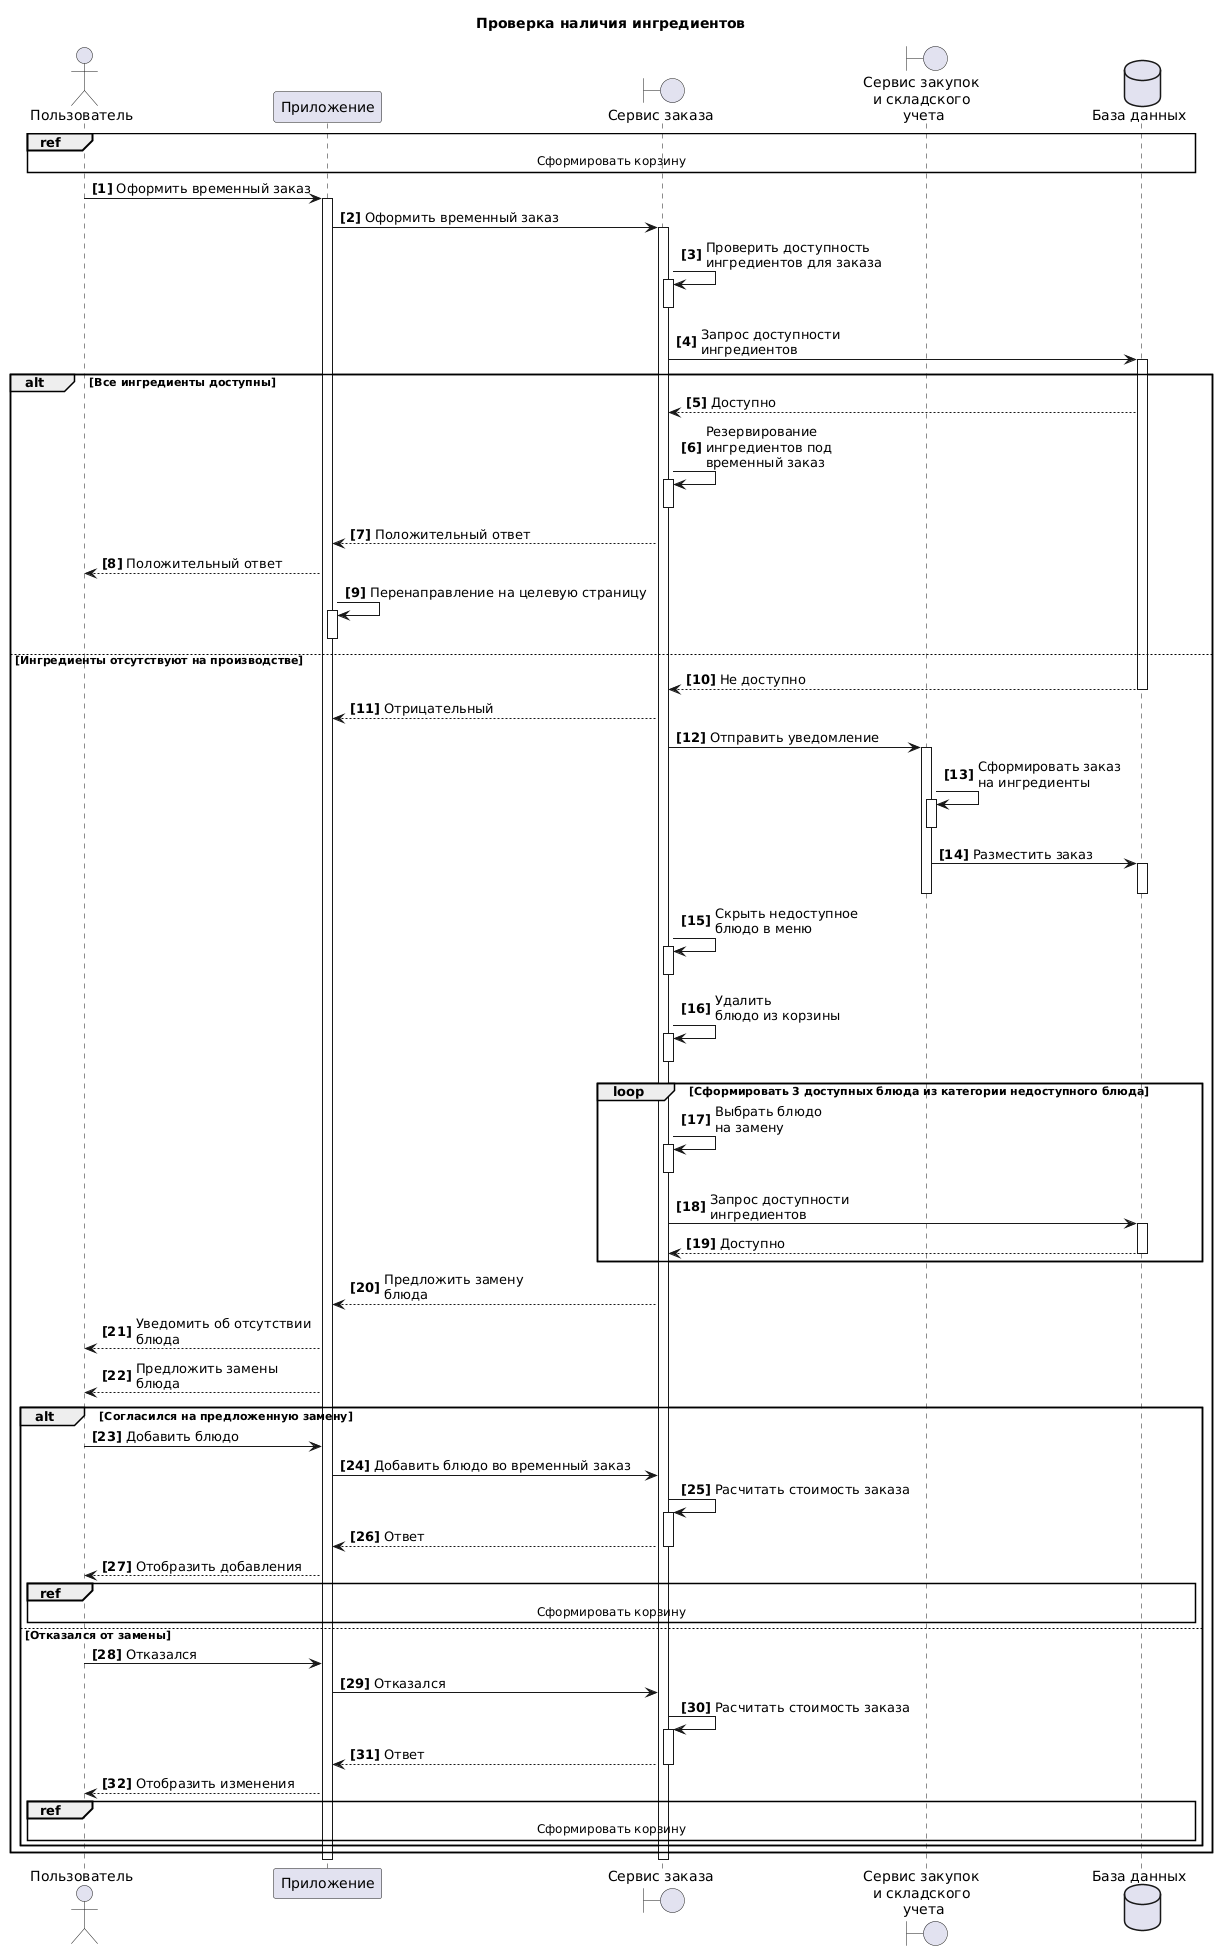

The diagram above was rendered by PlantUML. Its source (embedded in the PNG):
@startuml
title Проверка наличия ингредиентов
actor "Пользователь" as U 
participant  "Приложение" as A 
boundary "Сервис заказа" as S
boundary "Сервис закупок \nи складского \nучета" as OR
dataBase "База данных" as DB 
autonumber "<b>[0]"  

ref over U,A,S,DB
Сформировать корзину
end ref

U->A++: Оформить временный заказ
A->S++: Оформить временный заказ
S->S++: Проверить доступность\nингредиентов для заказа
S--
S->DB++: Запрос доступности \nингредиентов
alt Все ингредиенты доступны
DB-->S:Доступно
S->S++: Резервирование \nингредиентов под \nвременный заказ
S--
S --> A: Положительный ответ
A --> U: Положительный ответ
A->A++:Перенаправление на целевую страницу
A--

else Ингредиенты отсутствуют на производстве 
DB-->S--:Не доступно
S --> A: Отрицательный 
S -> OR++: Отправить уведомление 
OR -> OR++: Сформировать заказ \nна ингредиенты  
OR--
OR -> DB++: Разместить заказ 
OR--
DB--
S->S++: Скрыть недоступное \nблюдо в меню
S--
S->S++: Удалить \nблюдо из корзины
S--
loop Сформировать 3 доступных блюда из категории недоступного блюда
S->S++: Выбрать блюдо \nна замену
S--
S->DB++: Запрос доступности \nингредиентов
return Доступно
end
S--> A : Предложить замену \nблюда
A --> U : Уведомить об отсутствии \nблюда
A --> U : Предложить замены \nблюда

alt Согласился на предложенную замену
U->A: Добавить блюдо 
A->S: Добавить блюдо во временный заказ
S->S++: Расчитать стоимость заказа
S-->A--:Ответ
A-->U: Отобразить добавления
ref over U,A,S,DB
Сформировать корзину
end ref

else Отказался от замены
U->A: Отказался 
A->S: Отказался
S->S++: Расчитать стоимость заказа
S-->A--:Ответ
A-->U: Отобразить изменения

ref over U,A,S,DB
Сформировать корзину
end ref
end
end
A--
S--
@enduml